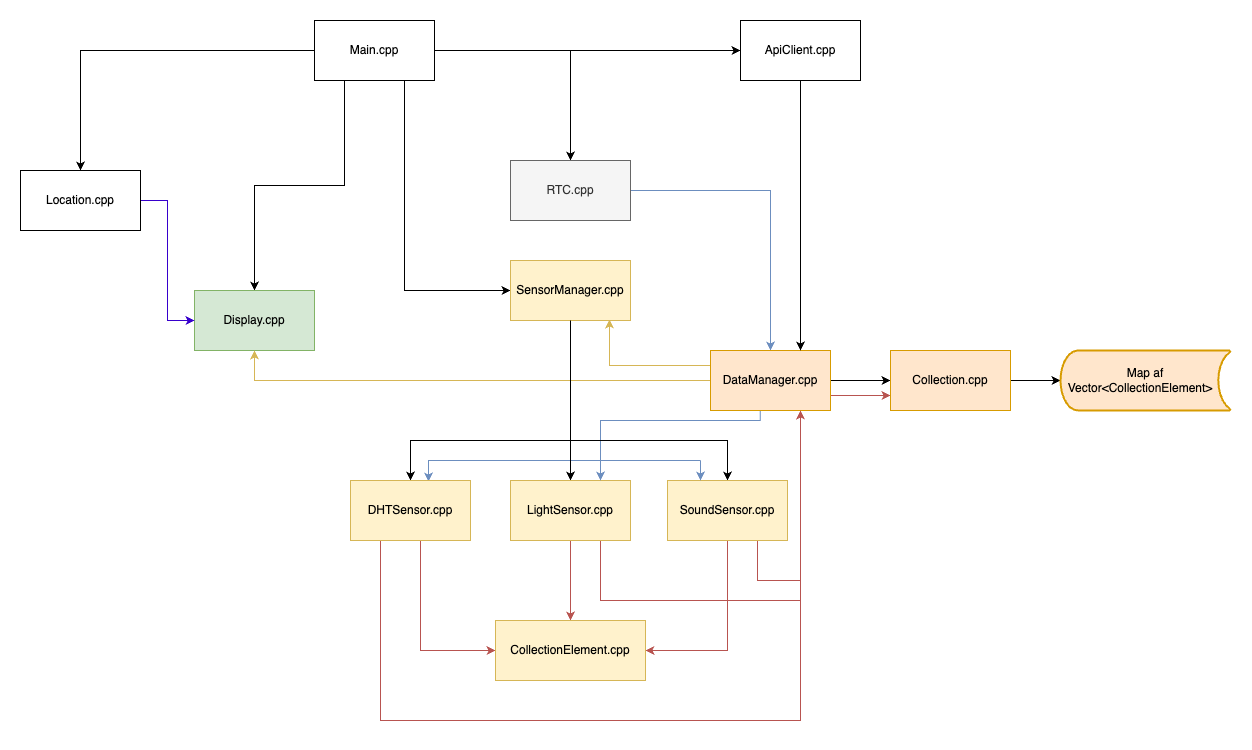

The diagram above was exported from draw.io. Its source (the exported page's mxGraphModel, read from the mxfile embedded in the PNG):
<mxGraphModel dx="1577" dy="875" grid="1" gridSize="10" guides="1" tooltips="1" connect="1" arrows="1" fold="1" page="1" pageScale="1" pageWidth="827" pageHeight="1169" math="0" shadow="0">
  <root>
    <mxCell id="0" />
    <mxCell id="1" parent="0" />
    <mxCell id="H01bvP94onlNiQmRY-Nt-21" style="edgeStyle=orthogonalEdgeStyle;rounded=0;orthogonalLoop=1;jettySize=auto;html=1;startArrow=none;startFill=0;endArrow=classic;endFill=1;entryX=0.5;entryY=0;entryDx=0;entryDy=0;" parent="1" source="H01bvP94onlNiQmRY-Nt-1" target="H01bvP94onlNiQmRY-Nt-5" edge="1">
      <mxGeometry relative="1" as="geometry">
        <mxPoint x="870" y="250" as="targetPoint" />
      </mxGeometry>
    </mxCell>
    <mxCell id="H01bvP94onlNiQmRY-Nt-22" style="edgeStyle=orthogonalEdgeStyle;rounded=0;orthogonalLoop=1;jettySize=auto;html=1;exitX=0.75;exitY=1;exitDx=0;exitDy=0;startArrow=none;startFill=0;endArrow=classic;endFill=1;entryX=0;entryY=0.5;entryDx=0;entryDy=0;" parent="1" source="H01bvP94onlNiQmRY-Nt-1" target="H01bvP94onlNiQmRY-Nt-7" edge="1">
      <mxGeometry relative="1" as="geometry">
        <mxPoint x="704" y="510" as="targetPoint" />
      </mxGeometry>
    </mxCell>
    <mxCell id="H01bvP94onlNiQmRY-Nt-23" style="edgeStyle=orthogonalEdgeStyle;rounded=0;orthogonalLoop=1;jettySize=auto;html=1;exitX=0.25;exitY=1;exitDx=0;exitDy=0;entryX=0.5;entryY=0;entryDx=0;entryDy=0;startArrow=none;startFill=0;endArrow=classic;endFill=1;" parent="1" source="H01bvP94onlNiQmRY-Nt-1" target="H01bvP94onlNiQmRY-Nt-2" edge="1">
      <mxGeometry relative="1" as="geometry" />
    </mxCell>
    <mxCell id="H01bvP94onlNiQmRY-Nt-24" style="edgeStyle=orthogonalEdgeStyle;rounded=0;orthogonalLoop=1;jettySize=auto;html=1;exitX=0;exitY=0.5;exitDx=0;exitDy=0;startArrow=none;startFill=0;endArrow=classic;endFill=1;" parent="1" source="H01bvP94onlNiQmRY-Nt-1" target="H01bvP94onlNiQmRY-Nt-3" edge="1">
      <mxGeometry relative="1" as="geometry" />
    </mxCell>
    <mxCell id="5OooQrGGB9_3BFd3-8y9-2" style="edgeStyle=orthogonalEdgeStyle;rounded=0;orthogonalLoop=1;jettySize=auto;html=1;entryX=0;entryY=0.5;entryDx=0;entryDy=0;" edge="1" parent="1" source="H01bvP94onlNiQmRY-Nt-1" target="5OooQrGGB9_3BFd3-8y9-1">
      <mxGeometry relative="1" as="geometry" />
    </mxCell>
    <mxCell id="H01bvP94onlNiQmRY-Nt-1" value="Main.cpp" style="rounded=0;whiteSpace=wrap;html=1;" parent="1" vertex="1">
      <mxGeometry x="614" y="220" width="120" height="60" as="geometry" />
    </mxCell>
    <mxCell id="H01bvP94onlNiQmRY-Nt-2" value="Display.cpp" style="rounded=0;whiteSpace=wrap;html=1;fillColor=#d5e8d4;strokeColor=#82b366;" parent="1" vertex="1">
      <mxGeometry x="494" y="490" width="120" height="60" as="geometry" />
    </mxCell>
    <mxCell id="fJE7_Gb_V_D79YUZKUHV-3" style="edgeStyle=orthogonalEdgeStyle;rounded=0;orthogonalLoop=1;jettySize=auto;html=1;entryX=0;entryY=0.5;entryDx=0;entryDy=0;startArrow=none;startFill=0;endArrow=classic;endFill=1;fillColor=#6a00ff;strokeColor=#3700CC;" parent="1" source="H01bvP94onlNiQmRY-Nt-3" target="H01bvP94onlNiQmRY-Nt-2" edge="1">
      <mxGeometry relative="1" as="geometry" />
    </mxCell>
    <mxCell id="H01bvP94onlNiQmRY-Nt-3" value="Location.cpp" style="rounded=0;whiteSpace=wrap;html=1;" parent="1" vertex="1">
      <mxGeometry x="320" y="370" width="120" height="60" as="geometry" />
    </mxCell>
    <mxCell id="H01bvP94onlNiQmRY-Nt-20" style="edgeStyle=orthogonalEdgeStyle;rounded=0;orthogonalLoop=1;jettySize=auto;html=1;entryX=0.5;entryY=0;entryDx=0;entryDy=0;startArrow=none;startFill=0;endArrow=classic;endFill=1;fillColor=#dae8fc;strokeColor=#6c8ebf;" parent="1" source="H01bvP94onlNiQmRY-Nt-5" target="H01bvP94onlNiQmRY-Nt-6" edge="1">
      <mxGeometry relative="1" as="geometry" />
    </mxCell>
    <mxCell id="H01bvP94onlNiQmRY-Nt-5" value="RTC.cpp" style="rounded=0;whiteSpace=wrap;html=1;fillColor=#f5f5f5;strokeColor=#666666;fontColor=#333333;" parent="1" vertex="1">
      <mxGeometry x="810" y="360" width="120" height="60" as="geometry" />
    </mxCell>
    <mxCell id="H01bvP94onlNiQmRY-Nt-8" style="edgeStyle=orthogonalEdgeStyle;rounded=0;orthogonalLoop=1;jettySize=auto;html=1;entryX=0.825;entryY=0.983;entryDx=0;entryDy=0;endArrow=classic;endFill=1;entryPerimeter=0;fillColor=#fff2cc;strokeColor=#d6b656;startArrow=none;startFill=0;exitX=0;exitY=0.25;exitDx=0;exitDy=0;" parent="1" source="H01bvP94onlNiQmRY-Nt-6" target="H01bvP94onlNiQmRY-Nt-7" edge="1">
      <mxGeometry relative="1" as="geometry">
        <Array as="points">
          <mxPoint x="909" y="565" />
        </Array>
      </mxGeometry>
    </mxCell>
    <mxCell id="H01bvP94onlNiQmRY-Nt-15" style="edgeStyle=orthogonalEdgeStyle;rounded=0;orthogonalLoop=1;jettySize=auto;html=1;endArrow=classic;endFill=1;entryX=0.65;entryY=0.017;entryDx=0;entryDy=0;entryPerimeter=0;startArrow=none;startFill=0;fillColor=#dae8fc;strokeColor=#6c8ebf;exitX=0.415;exitY=1.01;exitDx=0;exitDy=0;exitPerimeter=0;" parent="1" source="H01bvP94onlNiQmRY-Nt-6" target="H01bvP94onlNiQmRY-Nt-9" edge="1">
      <mxGeometry relative="1" as="geometry">
        <mxPoint x="730" y="670" as="targetPoint" />
        <Array as="points">
          <mxPoint x="1060" y="620" />
          <mxPoint x="900" y="620" />
          <mxPoint x="900" y="660" />
          <mxPoint x="728" y="660" />
        </Array>
        <mxPoint x="1060" y="620" as="sourcePoint" />
      </mxGeometry>
    </mxCell>
    <mxCell id="H01bvP94onlNiQmRY-Nt-26" style="edgeStyle=orthogonalEdgeStyle;rounded=0;orthogonalLoop=1;jettySize=auto;html=1;exitX=1;exitY=0.5;exitDx=0;exitDy=0;entryX=0;entryY=0.5;entryDx=0;entryDy=0;startArrow=none;startFill=0;endArrow=classic;endFill=1;" parent="1" source="H01bvP94onlNiQmRY-Nt-6" target="H01bvP94onlNiQmRY-Nt-25" edge="1">
      <mxGeometry relative="1" as="geometry" />
    </mxCell>
    <mxCell id="gLwuGsOjid1zOLkKGMD5-14" style="edgeStyle=orthogonalEdgeStyle;rounded=0;orthogonalLoop=1;jettySize=auto;html=1;exitX=1;exitY=0.75;exitDx=0;exitDy=0;entryX=0;entryY=0.75;entryDx=0;entryDy=0;startArrow=none;startFill=0;endArrow=classic;endFill=1;fillColor=#f8cecc;strokeColor=#b85450;" parent="1" source="H01bvP94onlNiQmRY-Nt-6" target="H01bvP94onlNiQmRY-Nt-25" edge="1">
      <mxGeometry relative="1" as="geometry" />
    </mxCell>
    <mxCell id="fJE7_Gb_V_D79YUZKUHV-2" style="edgeStyle=orthogonalEdgeStyle;rounded=0;orthogonalLoop=1;jettySize=auto;html=1;entryX=0.5;entryY=1;entryDx=0;entryDy=0;startArrow=none;startFill=0;endArrow=classic;endFill=1;fillColor=#fff2cc;strokeColor=#d6b656;" parent="1" source="H01bvP94onlNiQmRY-Nt-6" target="H01bvP94onlNiQmRY-Nt-2" edge="1">
      <mxGeometry relative="1" as="geometry" />
    </mxCell>
    <mxCell id="H01bvP94onlNiQmRY-Nt-6" value="DataManager.cpp" style="rounded=0;whiteSpace=wrap;html=1;fillColor=#ffe6cc;strokeColor=#d79b00;" parent="1" vertex="1">
      <mxGeometry x="1010" y="550" width="120" height="60" as="geometry" />
    </mxCell>
    <mxCell id="H01bvP94onlNiQmRY-Nt-7" value="SensorManager.cpp" style="rounded=0;whiteSpace=wrap;html=1;fillColor=#fff2cc;strokeColor=#d6b656;" parent="1" vertex="1">
      <mxGeometry x="810" y="460" width="120" height="60" as="geometry" />
    </mxCell>
    <mxCell id="H01bvP94onlNiQmRY-Nt-13" style="edgeStyle=orthogonalEdgeStyle;rounded=0;orthogonalLoop=1;jettySize=auto;html=1;endArrow=none;endFill=0;entryX=0.5;entryY=1;entryDx=0;entryDy=0;startArrow=classic;startFill=1;" parent="1" source="H01bvP94onlNiQmRY-Nt-9" target="H01bvP94onlNiQmRY-Nt-7" edge="1">
      <mxGeometry relative="1" as="geometry">
        <mxPoint x="710" y="600" as="targetPoint" />
        <Array as="points">
          <mxPoint x="710" y="640" />
          <mxPoint x="870" y="640" />
        </Array>
      </mxGeometry>
    </mxCell>
    <mxCell id="gLwuGsOjid1zOLkKGMD5-4" style="edgeStyle=orthogonalEdgeStyle;rounded=0;orthogonalLoop=1;jettySize=auto;html=1;startArrow=none;startFill=0;endArrow=classic;endFill=1;entryX=0;entryY=0.5;entryDx=0;entryDy=0;fillColor=#f8cecc;strokeColor=#b85450;" parent="1" source="H01bvP94onlNiQmRY-Nt-9" target="gLwuGsOjid1zOLkKGMD5-2" edge="1">
      <mxGeometry relative="1" as="geometry">
        <mxPoint x="710" y="900" as="targetPoint" />
        <Array as="points">
          <mxPoint x="720" y="850" />
        </Array>
      </mxGeometry>
    </mxCell>
    <mxCell id="gLwuGsOjid1zOLkKGMD5-11" style="edgeStyle=orthogonalEdgeStyle;rounded=0;orthogonalLoop=1;jettySize=auto;html=1;exitX=0.25;exitY=1;exitDx=0;exitDy=0;startArrow=none;startFill=0;endArrow=classic;endFill=1;entryX=0.75;entryY=1;entryDx=0;entryDy=0;fillColor=#f8cecc;strokeColor=#b85450;" parent="1" source="H01bvP94onlNiQmRY-Nt-9" target="H01bvP94onlNiQmRY-Nt-6" edge="1">
      <mxGeometry relative="1" as="geometry">
        <mxPoint x="1150" y="630" as="targetPoint" />
        <Array as="points">
          <mxPoint x="680" y="920" />
          <mxPoint x="1100" y="920" />
        </Array>
      </mxGeometry>
    </mxCell>
    <mxCell id="H01bvP94onlNiQmRY-Nt-9" value="DHTSensor.cpp" style="rounded=0;whiteSpace=wrap;html=1;fillColor=#fff2cc;strokeColor=#d6b656;" parent="1" vertex="1">
      <mxGeometry x="650" y="680" width="120" height="60" as="geometry" />
    </mxCell>
    <mxCell id="H01bvP94onlNiQmRY-Nt-12" style="edgeStyle=orthogonalEdgeStyle;rounded=0;orthogonalLoop=1;jettySize=auto;html=1;endArrow=none;endFill=0;startArrow=classic;startFill=1;" parent="1" source="H01bvP94onlNiQmRY-Nt-10" edge="1">
      <mxGeometry relative="1" as="geometry">
        <mxPoint x="870" y="630" as="targetPoint" />
      </mxGeometry>
    </mxCell>
    <mxCell id="gLwuGsOjid1zOLkKGMD5-6" style="edgeStyle=orthogonalEdgeStyle;rounded=0;orthogonalLoop=1;jettySize=auto;html=1;entryX=0.5;entryY=0;entryDx=0;entryDy=0;startArrow=none;startFill=0;endArrow=classic;endFill=1;fillColor=#f8cecc;strokeColor=#b85450;" parent="1" source="H01bvP94onlNiQmRY-Nt-10" target="gLwuGsOjid1zOLkKGMD5-2" edge="1">
      <mxGeometry relative="1" as="geometry" />
    </mxCell>
    <mxCell id="gLwuGsOjid1zOLkKGMD5-13" style="edgeStyle=orthogonalEdgeStyle;rounded=0;orthogonalLoop=1;jettySize=auto;html=1;exitX=0.75;exitY=1;exitDx=0;exitDy=0;startArrow=none;startFill=0;endArrow=none;endFill=0;fillColor=#f8cecc;strokeColor=#b85450;" parent="1" source="H01bvP94onlNiQmRY-Nt-10" edge="1">
      <mxGeometry relative="1" as="geometry">
        <mxPoint x="1100" y="650" as="targetPoint" />
        <Array as="points">
          <mxPoint x="900" y="800" />
          <mxPoint x="1100" y="800" />
          <mxPoint x="1100" y="710" />
        </Array>
      </mxGeometry>
    </mxCell>
    <mxCell id="H01bvP94onlNiQmRY-Nt-10" value="LightSensor.cpp" style="rounded=0;whiteSpace=wrap;html=1;fillColor=#fff2cc;strokeColor=#d6b656;" parent="1" vertex="1">
      <mxGeometry x="810" y="680" width="120" height="60" as="geometry" />
    </mxCell>
    <mxCell id="H01bvP94onlNiQmRY-Nt-14" style="edgeStyle=orthogonalEdgeStyle;rounded=0;orthogonalLoop=1;jettySize=auto;html=1;endArrow=none;endFill=0;entryX=0.5;entryY=1;entryDx=0;entryDy=0;startArrow=classic;startFill=1;" parent="1" source="H01bvP94onlNiQmRY-Nt-11" target="H01bvP94onlNiQmRY-Nt-7" edge="1">
      <mxGeometry relative="1" as="geometry">
        <mxPoint x="890" y="570" as="targetPoint" />
        <Array as="points">
          <mxPoint x="1027" y="640" />
          <mxPoint x="870" y="640" />
        </Array>
      </mxGeometry>
    </mxCell>
    <mxCell id="gLwuGsOjid1zOLkKGMD5-5" style="edgeStyle=orthogonalEdgeStyle;rounded=0;orthogonalLoop=1;jettySize=auto;html=1;startArrow=none;startFill=0;endArrow=classic;endFill=1;entryX=1;entryY=0.5;entryDx=0;entryDy=0;fillColor=#f8cecc;strokeColor=#b85450;" parent="1" source="H01bvP94onlNiQmRY-Nt-11" target="gLwuGsOjid1zOLkKGMD5-2" edge="1">
      <mxGeometry relative="1" as="geometry">
        <mxPoint x="1027" y="860" as="targetPoint" />
        <Array as="points">
          <mxPoint x="1027" y="850" />
        </Array>
      </mxGeometry>
    </mxCell>
    <mxCell id="gLwuGsOjid1zOLkKGMD5-12" style="edgeStyle=orthogonalEdgeStyle;rounded=0;orthogonalLoop=1;jettySize=auto;html=1;exitX=0.75;exitY=1;exitDx=0;exitDy=0;startArrow=none;startFill=0;endArrow=none;endFill=0;fillColor=#f8cecc;strokeColor=#b85450;" parent="1" source="H01bvP94onlNiQmRY-Nt-11" edge="1">
      <mxGeometry relative="1" as="geometry">
        <mxPoint x="1100" y="630" as="targetPoint" />
        <Array as="points">
          <mxPoint x="1057" y="780" />
          <mxPoint x="1100" y="780" />
          <mxPoint x="1100" y="650" />
        </Array>
      </mxGeometry>
    </mxCell>
    <mxCell id="H01bvP94onlNiQmRY-Nt-11" value="SoundSensor.cpp" style="rounded=0;whiteSpace=wrap;html=1;fillColor=#fff2cc;strokeColor=#d6b656;" parent="1" vertex="1">
      <mxGeometry x="967" y="680" width="120" height="60" as="geometry" />
    </mxCell>
    <mxCell id="H01bvP94onlNiQmRY-Nt-16" value="" style="endArrow=none;html=1;fillColor=#dae8fc;strokeColor=#6c8ebf;" parent="1" edge="1">
      <mxGeometry width="50" height="50" relative="1" as="geometry">
        <mxPoint x="900" y="660" as="sourcePoint" />
        <mxPoint x="1000" y="660" as="targetPoint" />
      </mxGeometry>
    </mxCell>
    <mxCell id="H01bvP94onlNiQmRY-Nt-17" value="" style="endArrow=none;html=1;startArrow=classic;startFill=1;fillColor=#dae8fc;strokeColor=#6c8ebf;" parent="1" edge="1">
      <mxGeometry width="50" height="50" relative="1" as="geometry">
        <mxPoint x="1000" y="680" as="sourcePoint" />
        <mxPoint x="1000" y="660" as="targetPoint" />
        <Array as="points" />
      </mxGeometry>
    </mxCell>
    <mxCell id="H01bvP94onlNiQmRY-Nt-18" value="" style="endArrow=none;html=1;exitX=0.75;exitY=0;exitDx=0;exitDy=0;endFill=0;startArrow=classic;startFill=1;fillColor=#dae8fc;strokeColor=#6c8ebf;" parent="1" source="H01bvP94onlNiQmRY-Nt-10" edge="1">
      <mxGeometry width="50" height="50" relative="1" as="geometry">
        <mxPoint x="850" y="820" as="sourcePoint" />
        <mxPoint x="900" y="660" as="targetPoint" />
      </mxGeometry>
    </mxCell>
    <mxCell id="gLwuGsOjid1zOLkKGMD5-9" style="edgeStyle=orthogonalEdgeStyle;rounded=0;orthogonalLoop=1;jettySize=auto;html=1;entryX=0;entryY=0.5;entryDx=0;entryDy=0;startArrow=none;startFill=0;endArrow=classic;endFill=1;entryPerimeter=0;" parent="1" source="H01bvP94onlNiQmRY-Nt-25" target="fJE7_Gb_V_D79YUZKUHV-1" edge="1">
      <mxGeometry relative="1" as="geometry" />
    </mxCell>
    <mxCell id="H01bvP94onlNiQmRY-Nt-25" value="Collection.cpp" style="rounded=0;whiteSpace=wrap;html=1;fillColor=#ffe6cc;strokeColor=#d79b00;" parent="1" vertex="1">
      <mxGeometry x="1190" y="550" width="120" height="60" as="geometry" />
    </mxCell>
    <mxCell id="gLwuGsOjid1zOLkKGMD5-2" value="CollectionElement.cpp" style="rounded=0;whiteSpace=wrap;html=1;fillColor=#fff2cc;strokeColor=#d6b656;" parent="1" vertex="1">
      <mxGeometry x="795" y="820" width="150" height="60" as="geometry" />
    </mxCell>
    <mxCell id="fJE7_Gb_V_D79YUZKUHV-1" value="&lt;span&gt;Map af Vector&amp;lt;CollectionElement&amp;gt;&amp;nbsp; &amp;nbsp;&lt;/span&gt;" style="strokeWidth=2;html=1;shape=mxgraph.flowchart.stored_data;whiteSpace=wrap;fillColor=#ffe6cc;strokeColor=#d79b00;" parent="1" vertex="1">
      <mxGeometry x="1360" y="550" width="170" height="60" as="geometry" />
    </mxCell>
    <mxCell id="5OooQrGGB9_3BFd3-8y9-3" style="edgeStyle=orthogonalEdgeStyle;rounded=0;orthogonalLoop=1;jettySize=auto;html=1;entryX=0.75;entryY=0;entryDx=0;entryDy=0;" edge="1" parent="1" source="5OooQrGGB9_3BFd3-8y9-1" target="H01bvP94onlNiQmRY-Nt-6">
      <mxGeometry relative="1" as="geometry" />
    </mxCell>
    <mxCell id="5OooQrGGB9_3BFd3-8y9-1" value="ApiClient.cpp" style="rounded=0;whiteSpace=wrap;html=1;" vertex="1" parent="1">
      <mxGeometry x="1040" y="220" width="120" height="60" as="geometry" />
    </mxCell>
  </root>
</mxGraphModel>